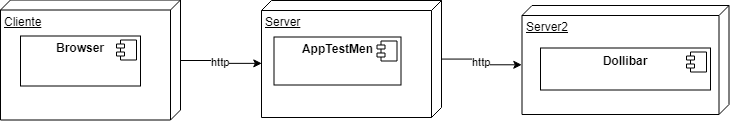

The diagram above was exported from draw.io. Its source (the exported page's mxGraphModel, read from the mxfile embedded in the PNG):
<mxGraphModel dx="1483" dy="716" grid="1" gridSize="10" guides="1" tooltips="1" connect="1" arrows="1" fold="1" page="1" pageScale="1" pageWidth="827" pageHeight="1169" math="0" shadow="0">
  <root>
    <mxCell id="0" />
    <mxCell id="1" parent="0" />
    <mxCell id="g1F5Kq27PXWVNH8BOAxO-2" value="Server2" style="verticalAlign=top;align=left;spacingTop=8;spacingLeft=2;spacingRight=12;shape=cube;size=10;direction=south;fontStyle=4;html=1;" vertex="1" parent="1">
      <mxGeometry x="571.5" y="129" width="207" height="109" as="geometry" />
    </mxCell>
    <mxCell id="g1F5Kq27PXWVNH8BOAxO-19" value="http" style="edgeStyle=orthogonalEdgeStyle;rounded=0;orthogonalLoop=1;jettySize=auto;html=1;entryX=0;entryY=0;entryDx=59.5;entryDy=206.99999999999997;entryPerimeter=0;" edge="1" parent="1" source="g1F5Kq27PXWVNH8BOAxO-1" target="g1F5Kq27PXWVNH8BOAxO-2">
      <mxGeometry relative="1" as="geometry" />
    </mxCell>
    <mxCell id="g1F5Kq27PXWVNH8BOAxO-1" value="Server" style="verticalAlign=top;align=left;spacingTop=8;spacingLeft=2;spacingRight=12;shape=cube;size=10;direction=south;fontStyle=4;html=1;" vertex="1" parent="1">
      <mxGeometry x="311" y="124" width="180" height="117" as="geometry" />
    </mxCell>
    <mxCell id="g1F5Kq27PXWVNH8BOAxO-3" value="&lt;p style=&quot;margin: 0px ; margin-top: 6px ; text-align: center&quot;&gt;&lt;b&gt;AppTestMen&lt;/b&gt;&lt;/p&gt;" style="align=left;overflow=fill;html=1;" vertex="1" parent="1">
      <mxGeometry x="323.5" y="160.5" width="127" height="48" as="geometry" />
    </mxCell>
    <mxCell id="g1F5Kq27PXWVNH8BOAxO-4" value="" style="shape=component;jettyWidth=8;jettyHeight=4;" vertex="1" parent="g1F5Kq27PXWVNH8BOAxO-3">
      <mxGeometry x="1" width="20" height="20" relative="1" as="geometry">
        <mxPoint x="-24" y="4" as="offset" />
      </mxGeometry>
    </mxCell>
    <mxCell id="g1F5Kq27PXWVNH8BOAxO-18" value="http" style="edgeStyle=orthogonalEdgeStyle;rounded=0;orthogonalLoop=1;jettySize=auto;html=1;entryX=0;entryY=0;entryDx=63.5;entryDy=180;entryPerimeter=0;" edge="1" parent="1" source="g1F5Kq27PXWVNH8BOAxO-8" target="g1F5Kq27PXWVNH8BOAxO-1">
      <mxGeometry relative="1" as="geometry" />
    </mxCell>
    <mxCell id="g1F5Kq27PXWVNH8BOAxO-8" value="Cliente" style="verticalAlign=top;align=left;spacingTop=8;spacingLeft=2;spacingRight=12;shape=cube;size=10;direction=south;fontStyle=4;html=1;" vertex="1" parent="1">
      <mxGeometry x="50" y="123.5" width="180" height="120" as="geometry" />
    </mxCell>
    <mxCell id="g1F5Kq27PXWVNH8BOAxO-9" value="&lt;p style=&quot;margin: 0px ; margin-top: 6px ; text-align: center&quot;&gt;&lt;b&gt;Browser&lt;/b&gt;&lt;/p&gt;" style="align=left;overflow=fill;html=1;" vertex="1" parent="1">
      <mxGeometry x="70" y="159.5" width="120" height="50" as="geometry" />
    </mxCell>
    <mxCell id="g1F5Kq27PXWVNH8BOAxO-10" value="" style="shape=component;jettyWidth=8;jettyHeight=4;" vertex="1" parent="g1F5Kq27PXWVNH8BOAxO-9">
      <mxGeometry x="1" width="20" height="20" relative="1" as="geometry">
        <mxPoint x="-24" y="4" as="offset" />
      </mxGeometry>
    </mxCell>
    <mxCell id="g1F5Kq27PXWVNH8BOAxO-5" value="&lt;p style=&quot;margin: 0px ; margin-top: 6px ; text-align: center&quot;&gt;&lt;b&gt;Dollibar&lt;/b&gt;&lt;/p&gt;" style="align=left;overflow=fill;html=1;" vertex="1" parent="1">
      <mxGeometry x="590" y="171.5" width="170" height="42" as="geometry" />
    </mxCell>
    <mxCell id="g1F5Kq27PXWVNH8BOAxO-6" value="" style="shape=component;jettyWidth=8;jettyHeight=4;" vertex="1" parent="g1F5Kq27PXWVNH8BOAxO-5">
      <mxGeometry x="1" width="20" height="20" relative="1" as="geometry">
        <mxPoint x="-24" y="4" as="offset" />
      </mxGeometry>
    </mxCell>
  </root>
</mxGraphModel>